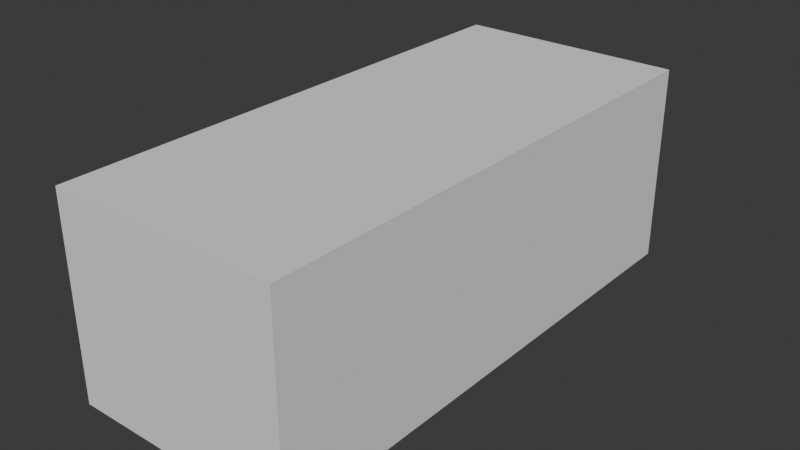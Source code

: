 # Source: es11.blend  (saved by Blender 4.1.24; exported with 4.5.12 LTS)
import bpy
from mathutils import Matrix  # noqa: F401  (used for matrix-valued properties, if any)

bpy.ops.wm.read_factory_settings(use_empty=True)
scene = bpy.context.scene
scene.name = 'Scene'

# ---- collections
col_collection = bpy.data.collections.new('Collection'); scene.collection.children.link(col_collection)
col_reference = bpy.data.collections.new('Reference'); scene.collection.children.link(col_reference)
col_parts = bpy.data.collections.new('Parts'); scene.collection.children.link(col_parts)
col_front = bpy.data.collections.new('Front'); col_parts.children.link(col_front)

# ---- world
world_world = bpy.data.worlds.new('World'); scene.world = world_world
world_world.use_nodes = True; world_world.node_tree.nodes.clear()
_N = world_world.node_tree.nodes; _L = world_world.node_tree.links
n0 = _N.new('ShaderNodeOutputWorld'); n0.name = 'World Output'; n0.location = (300, 300)
n1 = _N.new('ShaderNodeBackground'); n1.name = 'Background'; n1.location = (10, 300)
n1.inputs[0].default_value = (0.05088, 0.05088, 0.05088, 1.0)
_L.new(n1.outputs[0], n0.inputs[0])
n0.is_active_output = True
world_world.color = (0.05088, 0.05088, 0.05088)
world_world.use_sun_shadow = False
world_world.sun_shadow_jitter_overblur = 0.0

# ---- meshes
me_cube_001 = bpy.data.meshes.new('Cube.001')
me_cube_001.from_pydata([(1.0, -1.0, -1.0), (1.0, -1.0, 1.0), (1.0, 1.0, -1.0), (1.0, 1.0, 1.0), (0.0, 1.0, -1.0), (0.0, 1.0, 1.0), (0.0, -1.0, -1.0), (0.0, -1.0, 1.0)], [], [(4, 5, 3, 2), (2, 3, 1, 0), (4, 2, 0, 6), (3, 5, 7, 1), (0, 1, 7, 6)])
_uv = me_cube_001.uv_layers.new(name='UVMap')
_uv.uv.foreach_set('vector', [0.375, 0.375, 0.625, 0.375, 0.625, 0.5, 0.375, 0.5, 0.375, 0.5, 0.625, 0.5, 0.625, 0.75, 0.375, 0.75, 0.25, 0.5, 0.375, 0.5, 0.375, 0.75, 0.25, 0.75, 0.625, 0.5, 0.75, 0.5, 0.75, 0.75, 0.625, 0.75, 0.375, 0.75, 0.625, 0.75, 0.625, 0.875, 0.375, 0.875])
me_cube_001.update()
me_cube_002 = bpy.data.meshes.new('Cube.002')
me_cube_002.from_pydata([(0.3293, 0.9187, -0.08615), (0.4698, 0.8896, -0.08994), (0.7056, 0.6398, 0.2299), (0.7493, 0.5431, 0.2509), (0.7403, 0.5075, 0.25), (0.7041, 0.488, 0.2629), (0.5443, 0.8406, 0.01946), (0.6541, 0.7332, 0.1682), (0.1562, 0.9277, -0.08512), (-0.0003012, 0.929, -0.08512), (0.7041, 0.488, 0.2629), (0.5172, 0.535, 0.2758), (0.2463, 0.5529, 0.2778), (0.0004513, 0.5556, 0.2778), (-0.0001131, 0.8342, 0.05791), (7.502e-05, 0.7413, 0.1819), (0.0002632, 0.6484, 0.2437), (0.0003259, 0.6175, 0.2604), (0.0003886, 0.5865, 0.2721)], [(7, 6), (1, 0), (8, 9), (6, 1), (0, 8), (4, 3), (3, 2), (2, 7), (5, 4), (10, 5), (11, 10), (12, 11), (13, 12), (18, 13), (9, 14), (14, 15), (15, 16), (16, 17), (17, 18)], [])
_uv = me_cube_002.uv_layers.new(name='UVMap')
_uv.uv.foreach_set('vector', [])
me_cube_002.update()
me_cube_004 = bpy.data.meshes.new('Cube.004')
me_cube_004.from_pydata([(0.3293, 0.9187, -0.08615), (0.4698, 0.8896, -0.08994), (0.7056, 0.6398, 0.2299), (0.7493, 0.5431, 0.2509), (0.7403, 0.5075, 0.2533), (0.5443, 0.8406, 0.01946), (0.6541, 0.7332, 0.1682), (0.1562, 0.9277, -0.08512), (-0.0003012, 0.929, -0.08512), (0.5706, 0.8576, 0.02227), (0.6403, 0.8195, 0.1144), (0.7272, 0.8013, 0.1387), (0.8063, 0.7976, 0.1063), (0.8781, 0.8097, 0.03098), (0.8684, 0.8341, -0.06692), (0.9864, 0.7442, -0.2589), (0.9644, 0.7924, -0.1627), (0.9535, 0.7896, -0.5835), (0.9837, 0.7616, -0.3172), (0.9935, 0.6665, -0.1203), (0.9936, 0.5464, -0.1167), (0.9851, 0.4508, -0.3155), (0.9777, 0.4214, -0.5833), (0.8986, 0.7882, -0.7948), (0.9733, 0.7825, -0.4439), (0.99, 0.7222, -0.2006), (0.9947, 0.6062, -0.09189), (0.9901, 0.4868, -0.1986), (0.9853, 0.4281, -0.4421), (0.9697, 0.4207, -0.6993), (0.9323, 0.7891, -0.6962), (0.7041, 0.488, 0.2629), (0.8029, 0.4309, 0.2536), (0.8421, 0.3593, 0.2443), (0.9627, 0.4221, -0.8014), (0.9499, 0.3749, -0.8031), (0.9811, 0.3842, -0.4384), (0.957, 0.3885, 0.03757), (0.9732, 0.3798, -0.6091), (0.9666, 0.3776, -0.6947), (0.982, 0.3873, -0.3025), (0.9898, 0.3902, -0.164), (0.7537, 0.4623, 0.2586), (0.8062, 0.7287, 0.1954), (0.8127, 0.545, 0.2569), (0.9821, 0.6108, -0.007264), (0.9307, 0.62, 0.1476), (0.8896, 0.6235, 0.2162), (0.8089, 0.6268, 0.2419), (0.7553, 0.6305, 0.2446), (0.8684, 0.8341, -0.06692), (0.5706, 0.8576, 0.02227)], [(6, 5), (1, 0), (7, 8), (5, 1), (0, 7), (4, 3), (3, 2), (2, 6), (9, 10), (10, 11), (11, 12), (12, 13), (16, 15), (14, 16), (24, 17), (26, 19), (27, 20), (28, 21), (29, 22), (30, 23), (18, 24), (19, 25), (20, 26), (21, 27), (22, 28), (17, 30), (15, 18), (25, 15), (42, 31), (33, 32), (39, 35), (40, 36), (36, 38), (38, 39), (41, 40), (37, 41), (32, 42), (26, 45), (45, 46), (46, 47), (47, 48), (31, 4), (5, 9), (13, 14), (34, 29), (35, 34), (33, 37), (43, 48), (48, 44), (44, 32), (12, 43), (49, 48), (2, 49), (14, 50), (9, 51)], [])
_uv = me_cube_004.uv_layers.new(name='UVMap')
_uv.uv.foreach_set('vector', [])
me_cube_004.update()
me_cube_005 = bpy.data.meshes.new('Cube.005')
me_cube_005.from_pydata([(0.3293, 0.9187, -0.08615), (0.4698, 0.8896, -0.08994), (0.5443, 0.8406, 0.01946), (0.1562, 0.9277, -0.08512), (-0.0003012, 0.929, -0.08512), (0.5706, 0.8576, 0.02227), (0.8684, 0.8341, -0.06692), (0.9864, 0.7442, -0.2589), (0.9644, 0.7924, -0.1627), (0.9535, 0.7896, -0.5835), (0.9837, 0.7616, -0.3172), (0.8986, 0.7882, -0.7948), (0.9733, 0.7825, -0.4439), (0.9323, 0.7891, -0.6962), (0.8684, 0.8341, -0.06692), (0.8297, 0.8727, -0.1624), (0.7324, 0.9144, -0.2012), (0.6105, 0.9149, -0.1748), (0.553, 0.9079, -0.1042), (0.54, 0.8858, -0.03803), (0.5706, 0.8576, 0.02227), (0.5443, 0.8406, 0.01946), (0.8986, 0.7882, -0.7948), (0.9109, 0.8293, -0.6938), (0.8748, 0.8679, -0.6922), (-0.0001038, 0.9931, -0.5553), (-0.0001038, 0.9937, -0.517), (-0.0001038, 0.9931, -0.5553), (-0.0001038, 0.9931, -0.5553), (0.6693, 0.9384, -0.5702), (0.8348, 0.8893, -0.613), (0.8748, 0.8679, -0.6922), (0.3451, 0.9838, -0.5553), (0.032, 0.9922, -0.5553)], [(1, 0), (3, 4), (2, 1), (0, 3), (8, 7), (6, 8), (12, 9), (13, 11), (10, 12), (9, 13), (7, 10), (2, 5), (14, 6), (15, 14), (16, 15), (17, 16), (18, 17), (19, 18), (5, 19), (5, 20), (2, 21), (11, 22), (13, 23), (23, 24), (25, 26), (27, 25), (28, 27), (33, 28), (30, 29), (24, 31), (24, 30), (29, 32), (32, 33)], [])
_uv = me_cube_005.uv_layers.new(name='UVMap')
_uv.uv.foreach_set('vector', [])
me_cube_005.update()

# ---- objects
ob_car_size = bpy.data.objects.new('Car Size', me_cube_001)
ob_side = bpy.data.objects.new('Side', None)
ob_top = bpy.data.objects.new('Top', None)
ob_front = bpy.data.objects.new('Front', None)
ob_rear = bpy.data.objects.new('Rear', None)
ob_hood = bpy.data.objects.new('Hood', me_cube_002)
ob_fender = bpy.data.objects.new('Fender', me_cube_004)
ob_front_bumper = bpy.data.objects.new('Front Bumper', me_cube_005)

# ---- transforms, parenting, visibility, modifiers, constraints
ob_car_size.location = (0.0, 2.544, 0.798)
ob_car_size.scale = (0.9125, 2.118, 0.798)
_m = ob_car_size.modifiers.new('Mirror', 'MIRROR')
ob_side.location = (-1.019, 1.27, -0.7144)
ob_side.rotation_euler = (1.571, -2.973e-07, 1.571)
ob_side.scale = (-1.482, 1.482, 1.482)
ob_side.empty_display_type = 'IMAGE'
ob_side.empty_display_size = 5.0
ob_side.use_empty_image_alpha = True
ob_side.empty_image_side = 'FRONT'
ob_side.color = (1.0, 1.0, 1.0, 0.4873)
ob_top.location = (-1.026, 1.27, 5.96e-08)
ob_top.rotation_euler = (2.842e-14, 2.856e-08, 1.571)
ob_top.scale = (-1.482, 1.482, 1.482)
ob_top.empty_display_type = 'IMAGE'
ob_top.empty_display_size = 5.0
ob_top.use_empty_image_alpha = True
ob_top.empty_image_side = 'FRONT'
ob_top.color = (1.0, 1.0, 1.0, 0.4114)
ob_front.location = (-2.402, -1.269, -0.7094)
ob_front.rotation_euler = (1.571, -2.973e-07, 2.384e-07)
ob_front.scale = (1.482, 1.482, -1.482)
ob_front.empty_display_type = 'IMAGE'
ob_front.empty_display_size = 5.0
ob_front.use_empty_image_alpha = True
ob_front.empty_image_side = 'FRONT'
ob_front.color = (1.0, 1.0, 1.0, 0.4873)
ob_rear.location = (-2.402, 5.853, 1.711)
ob_rear.rotation_euler = (1.571, -2.973e-07, 2.384e-07)
ob_rear.scale = (1.482, 1.482, -1.482)
ob_rear.empty_display_type = 'IMAGE'
ob_rear.empty_display_size = 5.0
ob_rear.use_empty_image_alpha = True
ob_rear.empty_image_side = 'BACK'
ob_rear.color = (1.0, 1.0, 1.0, 0.4873)
ob_hood.location = (0.0, 2.544, 0.798)
ob_hood.scale = (0.9125, 2.118, 0.798)
_m = ob_hood.modifiers.new('Mirror', 'MIRROR')
_m = ob_hood.modifiers.new('Subdivision', 'SUBSURF')
ob_fender.location = (0.0, 2.544, 0.798)
ob_fender.scale = (0.9125, 2.118, 0.798)
_m = ob_fender.modifiers.new('Mirror', 'MIRROR')
_m = ob_fender.modifiers.new('Subdivision', 'SUBSURF')
ob_front_bumper.location = (0.0, 2.544, 0.798)
ob_front_bumper.scale = (0.9125, 2.118, 0.798)
_m = ob_front_bumper.modifiers.new('Mirror', 'MIRROR')
_m = ob_front_bumper.modifiers.new('Subdivision', 'SUBSURF')

# ---- collection membership
col_collection.objects.link(ob_car_size)
col_reference.objects.link(ob_side)
col_reference.objects.link(ob_top)
col_reference.objects.link(ob_front)
col_reference.objects.link(ob_rear)
col_front.objects.link(ob_hood)
col_front.objects.link(ob_fender)
col_front.objects.link(ob_front_bumper)

# ---- scene / render settings (as saved in the file)
scene.frame_start = 1; scene.frame_end = 250; scene.frame_set(1)
scene.render.engine = 'BLENDER_EEVEE_NEXT'
scene.cycles.sampling_pattern = 'TABULATED_SOBOL'
scene.eevee.ray_tracing_options.trace_max_roughness = 0.0
bpy.context.view_layer.update()

# ---- added for rendering (the .blend has no active camera and no usable light): camera, sun
cam_auto = bpy.data.cameras.new('AutoCamera')
cam_auto.lens = 50.0
cam_auto.sensor_width = 36.0
cam_auto.clip_end = 1000.0
ob_auto_camera = bpy.data.objects.new('AutoCamera', cam_auto)
scene.collection.objects.link(ob_auto_camera)
ob_auto_camera.location = (4.51497, -2.87357, 4.40998)
ob_auto_camera.rotation_euler = (1.09748, -7.21219e-08, 0.694738)
scene.camera = ob_auto_camera
light_auto_sun = bpy.data.lights.new('AutoSun', 'SUN')
light_auto_sun.energy = 3.0
light_auto_sun.angle = 0.0523599
ob_auto_sun = bpy.data.objects.new('AutoSun', light_auto_sun)
scene.collection.objects.link(ob_auto_sun)
ob_auto_sun.rotation_euler = (0.872665, 0.174533, 0.523599)
bpy.context.view_layer.update()
